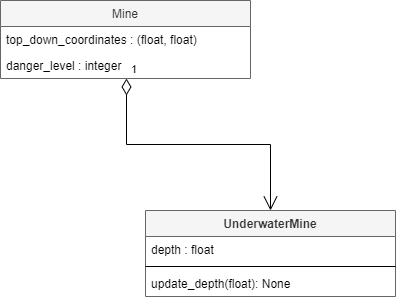

The diagram above was exported from draw.io. Its source (the exported page's mxGraphModel, read from the mxfile embedded in the PNG):
<mxGraphModel dx="1182" dy="732" grid="1" gridSize="10" guides="1" tooltips="1" connect="1" arrows="1" fold="1" page="1" pageScale="1" pageWidth="850" pageHeight="1100" math="0" shadow="0">
  <root>
    <mxCell id="0" />
    <mxCell id="1" parent="0" />
    <mxCell id="sAZ0-IJWfl_ji8psVAmO-1" value="Mine" style="swimlane;fontStyle=0;childLayout=stackLayout;horizontal=1;startSize=26;fillColor=#f5f5f5;horizontalStack=0;resizeParent=1;resizeParentMax=0;resizeLast=0;collapsible=1;marginBottom=0;strokeColor=#666666;fontColor=#333333;" vertex="1" parent="1">
      <mxGeometry x="20" y="30" width="250" height="78" as="geometry" />
    </mxCell>
    <mxCell id="sAZ0-IJWfl_ji8psVAmO-2" value="top_down_coordinates : (float, float)" style="text;strokeColor=none;fillColor=none;align=left;verticalAlign=top;spacingLeft=4;spacingRight=4;overflow=hidden;rotatable=0;points=[[0,0.5],[1,0.5]];portConstraint=eastwest;" vertex="1" parent="sAZ0-IJWfl_ji8psVAmO-1">
      <mxGeometry y="26" width="250" height="26" as="geometry" />
    </mxCell>
    <mxCell id="sAZ0-IJWfl_ji8psVAmO-3" value="danger_level : integer" style="text;strokeColor=none;fillColor=none;align=left;verticalAlign=top;spacingLeft=4;spacingRight=4;overflow=hidden;rotatable=0;points=[[0,0.5],[1,0.5]];portConstraint=eastwest;" vertex="1" parent="sAZ0-IJWfl_ji8psVAmO-1">
      <mxGeometry y="52" width="250" height="26" as="geometry" />
    </mxCell>
    <mxCell id="sAZ0-IJWfl_ji8psVAmO-8" value="UnderwaterMine" style="swimlane;fontStyle=1;align=center;verticalAlign=top;childLayout=stackLayout;horizontal=1;startSize=26;horizontalStack=0;resizeParent=1;resizeParentMax=0;resizeLast=0;collapsible=1;marginBottom=0;fillColor=#f5f5f5;fontColor=#333333;strokeColor=#666666;" vertex="1" parent="1">
      <mxGeometry x="165" y="240" width="250" height="86" as="geometry" />
    </mxCell>
    <mxCell id="sAZ0-IJWfl_ji8psVAmO-9" value="depth : float" style="text;strokeColor=none;fillColor=none;align=left;verticalAlign=top;spacingLeft=4;spacingRight=4;overflow=hidden;rotatable=0;points=[[0,0.5],[1,0.5]];portConstraint=eastwest;" vertex="1" parent="sAZ0-IJWfl_ji8psVAmO-8">
      <mxGeometry y="26" width="250" height="26" as="geometry" />
    </mxCell>
    <mxCell id="sAZ0-IJWfl_ji8psVAmO-10" value="" style="line;strokeWidth=1;fillColor=none;align=left;verticalAlign=middle;spacingTop=-1;spacingLeft=3;spacingRight=3;rotatable=0;labelPosition=right;points=[];portConstraint=eastwest;" vertex="1" parent="sAZ0-IJWfl_ji8psVAmO-8">
      <mxGeometry y="52" width="250" height="8" as="geometry" />
    </mxCell>
    <mxCell id="sAZ0-IJWfl_ji8psVAmO-11" value="update_depth(float): None" style="text;strokeColor=none;fillColor=none;align=left;verticalAlign=top;spacingLeft=4;spacingRight=4;overflow=hidden;rotatable=0;points=[[0,0.5],[1,0.5]];portConstraint=eastwest;" vertex="1" parent="sAZ0-IJWfl_ji8psVAmO-8">
      <mxGeometry y="60" width="250" height="26" as="geometry" />
    </mxCell>
    <mxCell id="sAZ0-IJWfl_ji8psVAmO-12" value="1" style="endArrow=open;html=1;endSize=12;startArrow=diamondThin;startSize=14;startFill=0;edgeStyle=orthogonalEdgeStyle;align=left;verticalAlign=bottom;rounded=0;exitX=0.504;exitY=1;exitDx=0;exitDy=0;exitPerimeter=0;entryX=0.5;entryY=0;entryDx=0;entryDy=0;" edge="1" parent="1" source="sAZ0-IJWfl_ji8psVAmO-3" target="sAZ0-IJWfl_ji8psVAmO-8">
      <mxGeometry x="-1" y="3" relative="1" as="geometry">
        <mxPoint x="330" y="390" as="sourcePoint" />
        <mxPoint x="490" y="390" as="targetPoint" />
      </mxGeometry>
    </mxCell>
  </root>
</mxGraphModel>